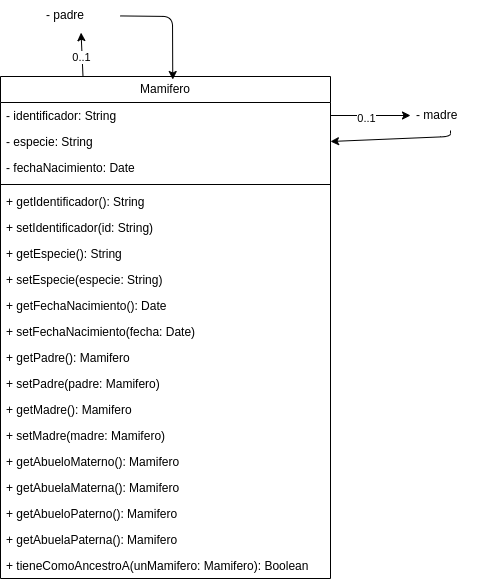

The diagram above was exported from draw.io. Its source (the exported page's mxGraphModel, read from the mxfile embedded in the PNG):
<mxGraphModel dx="1218" dy="619" grid="1" gridSize="10" guides="1" tooltips="1" connect="1" arrows="1" fold="1" page="1" pageScale="1" pageWidth="850" pageHeight="1100" math="0" shadow="0">
  <root>
    <mxCell id="0" />
    <mxCell id="1" parent="0" />
    <mxCell id="8" value="Mamifero" style="swimlane;fontStyle=0;childLayout=stackLayout;horizontal=1;startSize=26;fillColor=none;horizontalStack=0;resizeParent=1;resizeParentMax=0;resizeLast=0;collapsible=1;marginBottom=0;whiteSpace=wrap;html=1;" parent="1" vertex="1">
      <mxGeometry x="190" y="480" width="330" height="502" as="geometry" />
    </mxCell>
    <mxCell id="302" value="- identificador: String" style="text;strokeColor=none;fillColor=none;align=left;verticalAlign=top;spacingLeft=4;spacingRight=4;overflow=hidden;rotatable=0;points=[[0,0.5],[1,0.5]];portConstraint=eastwest;whiteSpace=wrap;html=1;" parent="8" vertex="1">
      <mxGeometry y="26" width="330" height="26" as="geometry" />
    </mxCell>
    <mxCell id="300" value="- especie: String" style="text;strokeColor=none;fillColor=none;align=left;verticalAlign=top;spacingLeft=4;spacingRight=4;overflow=hidden;rotatable=0;points=[[0,0.5],[1,0.5]];portConstraint=eastwest;whiteSpace=wrap;html=1;" parent="8" vertex="1">
      <mxGeometry y="52" width="330" height="26" as="geometry" />
    </mxCell>
    <mxCell id="303" value="- fechaNacimiento: Date" style="text;strokeColor=none;fillColor=none;align=left;verticalAlign=top;spacingLeft=4;spacingRight=4;overflow=hidden;rotatable=0;points=[[0,0.5],[1,0.5]];portConstraint=eastwest;whiteSpace=wrap;html=1;" parent="8" vertex="1">
      <mxGeometry y="78" width="330" height="26" as="geometry" />
    </mxCell>
    <mxCell id="53" value="" style="line;strokeWidth=1;fillColor=none;align=left;verticalAlign=middle;spacingTop=-1;spacingLeft=3;spacingRight=3;rotatable=0;labelPosition=right;points=[];portConstraint=eastwest;strokeColor=inherit;" parent="8" vertex="1">
      <mxGeometry y="104" width="330" height="8" as="geometry" />
    </mxCell>
    <mxCell id="54" value="+ getIdentificador(): String" style="text;strokeColor=none;fillColor=none;align=left;verticalAlign=top;spacingLeft=4;spacingRight=4;overflow=hidden;rotatable=0;points=[[0,0.5],[1,0.5]];portConstraint=eastwest;whiteSpace=wrap;html=1;" parent="8" vertex="1">
      <mxGeometry y="112" width="330" height="26" as="geometry" />
    </mxCell>
    <mxCell id="283" value="+ setIdentificador(id&lt;span style=&quot;color: rgb(0, 0, 0);&quot;&gt;: String&lt;/span&gt;)" style="text;strokeColor=none;fillColor=none;align=left;verticalAlign=top;spacingLeft=4;spacingRight=4;overflow=hidden;rotatable=0;points=[[0,0.5],[1,0.5]];portConstraint=eastwest;whiteSpace=wrap;html=1;" parent="8" vertex="1">
      <mxGeometry y="138" width="330" height="26" as="geometry" />
    </mxCell>
    <mxCell id="284" value="+ getEspecie()&lt;span style=&quot;scrollbar-color: rgb(226, 226, 226) rgb(251, 251, 251); color: rgb(0, 0, 0);&quot;&gt;: String&lt;/span&gt;" style="text;strokeColor=none;fillColor=none;align=left;verticalAlign=top;spacingLeft=4;spacingRight=4;overflow=hidden;rotatable=0;points=[[0,0.5],[1,0.5]];portConstraint=eastwest;whiteSpace=wrap;html=1;" parent="8" vertex="1">
      <mxGeometry y="164" width="330" height="26" as="geometry" />
    </mxCell>
    <mxCell id="285" value="+ setEspecie(especie&lt;span style=&quot;color: rgb(0, 0, 0);&quot;&gt;: String&lt;/span&gt;)" style="text;strokeColor=none;fillColor=none;align=left;verticalAlign=top;spacingLeft=4;spacingRight=4;overflow=hidden;rotatable=0;points=[[0,0.5],[1,0.5]];portConstraint=eastwest;whiteSpace=wrap;html=1;" parent="8" vertex="1">
      <mxGeometry y="190" width="330" height="26" as="geometry" />
    </mxCell>
    <mxCell id="286" value="+ getFechaNacimiento(): Date" style="text;strokeColor=none;fillColor=none;align=left;verticalAlign=top;spacingLeft=4;spacingRight=4;overflow=hidden;rotatable=0;points=[[0,0.5],[1,0.5]];portConstraint=eastwest;whiteSpace=wrap;html=1;" parent="8" vertex="1">
      <mxGeometry y="216" width="330" height="26" as="geometry" />
    </mxCell>
    <mxCell id="287" value="+ setFechaNacimiento(fecha: Date)" style="text;strokeColor=none;fillColor=none;align=left;verticalAlign=top;spacingLeft=4;spacingRight=4;overflow=hidden;rotatable=0;points=[[0,0.5],[1,0.5]];portConstraint=eastwest;whiteSpace=wrap;html=1;" parent="8" vertex="1">
      <mxGeometry y="242" width="330" height="26" as="geometry" />
    </mxCell>
    <mxCell id="291" value="+ getPadre(): Mamifero" style="text;strokeColor=none;fillColor=none;align=left;verticalAlign=top;spacingLeft=4;spacingRight=4;overflow=hidden;rotatable=0;points=[[0,0.5],[1,0.5]];portConstraint=eastwest;whiteSpace=wrap;html=1;" parent="8" vertex="1">
      <mxGeometry y="268" width="330" height="26" as="geometry" />
    </mxCell>
    <mxCell id="292" value="+ setPadre(padre: Mamifero)" style="text;strokeColor=none;fillColor=none;align=left;verticalAlign=top;spacingLeft=4;spacingRight=4;overflow=hidden;rotatable=0;points=[[0,0.5],[1,0.5]];portConstraint=eastwest;whiteSpace=wrap;html=1;" parent="8" vertex="1">
      <mxGeometry y="294" width="330" height="26" as="geometry" />
    </mxCell>
    <mxCell id="293" value="+ getMadre(): Mamifero" style="text;strokeColor=none;fillColor=none;align=left;verticalAlign=top;spacingLeft=4;spacingRight=4;overflow=hidden;rotatable=0;points=[[0,0.5],[1,0.5]];portConstraint=eastwest;whiteSpace=wrap;html=1;" parent="8" vertex="1">
      <mxGeometry y="320" width="330" height="26" as="geometry" />
    </mxCell>
    <mxCell id="294" value="+ setMadre(madre: Mamifero)" style="text;strokeColor=none;fillColor=none;align=left;verticalAlign=top;spacingLeft=4;spacingRight=4;overflow=hidden;rotatable=0;points=[[0,0.5],[1,0.5]];portConstraint=eastwest;whiteSpace=wrap;html=1;" parent="8" vertex="1">
      <mxGeometry y="346" width="330" height="26" as="geometry" />
    </mxCell>
    <mxCell id="295" value="+ getAbueloMaterno(): Mamifero" style="text;strokeColor=none;fillColor=none;align=left;verticalAlign=top;spacingLeft=4;spacingRight=4;overflow=hidden;rotatable=0;points=[[0,0.5],[1,0.5]];portConstraint=eastwest;whiteSpace=wrap;html=1;" parent="8" vertex="1">
      <mxGeometry y="372" width="330" height="26" as="geometry" />
    </mxCell>
    <mxCell id="296" value="+ getAbuelaMaterna(): Mamifero" style="text;strokeColor=none;fillColor=none;align=left;verticalAlign=top;spacingLeft=4;spacingRight=4;overflow=hidden;rotatable=0;points=[[0,0.5],[1,0.5]];portConstraint=eastwest;whiteSpace=wrap;html=1;" parent="8" vertex="1">
      <mxGeometry y="398" width="330" height="26" as="geometry" />
    </mxCell>
    <mxCell id="297" value="+ getAbueloPaterno(): Mamifero" style="text;strokeColor=none;fillColor=none;align=left;verticalAlign=top;spacingLeft=4;spacingRight=4;overflow=hidden;rotatable=0;points=[[0,0.5],[1,0.5]];portConstraint=eastwest;whiteSpace=wrap;html=1;" parent="8" vertex="1">
      <mxGeometry y="424" width="330" height="26" as="geometry" />
    </mxCell>
    <mxCell id="298" value="+ getAbuelaPaterna(): Mamifero" style="text;strokeColor=none;fillColor=none;align=left;verticalAlign=top;spacingLeft=4;spacingRight=4;overflow=hidden;rotatable=0;points=[[0,0.5],[1,0.5]];portConstraint=eastwest;whiteSpace=wrap;html=1;" parent="8" vertex="1">
      <mxGeometry y="450" width="330" height="26" as="geometry" />
    </mxCell>
    <mxCell id="299" value="+ tieneComoAncestroA(unMamifero: Mamifero): Boolean" style="text;strokeColor=none;fillColor=none;align=left;verticalAlign=top;spacingLeft=4;spacingRight=4;overflow=hidden;rotatable=0;points=[[0,0.5],[1,0.5]];portConstraint=eastwest;whiteSpace=wrap;html=1;" parent="8" vertex="1">
      <mxGeometry y="476" width="330" height="26" as="geometry" />
    </mxCell>
    <mxCell id="304" value="- padre" style="text;strokeColor=none;fillColor=none;align=left;verticalAlign=middle;spacingLeft=4;spacingRight=4;overflow=hidden;points=[[0,0.5],[1,0.5]];portConstraint=eastwest;rotatable=0;whiteSpace=wrap;html=1;" vertex="1" parent="1">
      <mxGeometry x="230" y="404" width="80" height="30" as="geometry" />
    </mxCell>
    <mxCell id="310" style="edgeStyle=none;html=1;entryX=1;entryY=0.5;entryDx=0;entryDy=0;" edge="1" parent="1" source="305" target="300">
      <mxGeometry relative="1" as="geometry">
        <Array as="points">
          <mxPoint x="640" y="540" />
        </Array>
      </mxGeometry>
    </mxCell>
    <mxCell id="305" value="- madre" style="text;strokeColor=none;fillColor=none;align=left;verticalAlign=middle;spacingLeft=4;spacingRight=4;overflow=hidden;points=[[0,0.5],[1,0.5]];portConstraint=eastwest;rotatable=0;whiteSpace=wrap;html=1;" vertex="1" parent="1">
      <mxGeometry x="600" y="504" width="80" height="30" as="geometry" />
    </mxCell>
    <mxCell id="308" style="edgeStyle=none;html=1;exitX=1;exitY=0.5;exitDx=0;exitDy=0;entryX=0;entryY=0.5;entryDx=0;entryDy=0;" edge="1" parent="1" source="302" target="305">
      <mxGeometry relative="1" as="geometry" />
    </mxCell>
    <mxCell id="309" value="0..1" style="edgeLabel;html=1;align=center;verticalAlign=middle;resizable=0;points=[];" vertex="1" connectable="0" parent="308">
      <mxGeometry x="-0.1263" y="-2" relative="1" as="geometry">
        <mxPoint as="offset" />
      </mxGeometry>
    </mxCell>
    <mxCell id="311" style="edgeStyle=none;html=1;exitX=0.25;exitY=0;exitDx=0;exitDy=0;entryX=0.507;entryY=1.072;entryDx=0;entryDy=0;entryPerimeter=0;" edge="1" parent="1" source="8" target="304">
      <mxGeometry relative="1" as="geometry" />
    </mxCell>
    <mxCell id="314" value="0..1" style="edgeLabel;html=1;align=center;verticalAlign=middle;resizable=0;points=[];" vertex="1" connectable="0" parent="311">
      <mxGeometry x="-0.1006" y="1" relative="1" as="geometry">
        <mxPoint as="offset" />
      </mxGeometry>
    </mxCell>
    <mxCell id="312" style="edgeStyle=none;html=1;entryX=0.522;entryY=0.006;entryDx=0;entryDy=0;entryPerimeter=0;" edge="1" parent="1" source="304" target="8">
      <mxGeometry relative="1" as="geometry">
        <Array as="points">
          <mxPoint x="362" y="420" />
        </Array>
      </mxGeometry>
    </mxCell>
  </root>
</mxGraphModel>